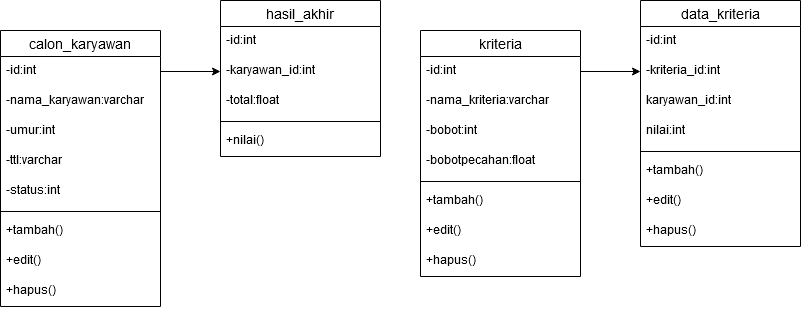

The diagram above was exported from draw.io. Its source (the exported page's mxGraphModel, read from the mxfile embedded in the PNG):
<mxGraphModel dx="868" dy="468" grid="1" gridSize="10" guides="1" tooltips="1" connect="1" arrows="1" fold="1" page="1" pageScale="1" pageWidth="850" pageHeight="1100" math="0" shadow="0">
  <root>
    <mxCell id="0" />
    <mxCell id="1" parent="0" />
    <mxCell id="M0-GZOz1vz0h8mRgEKgK-143" value="calon_karyawan" style="swimlane;fontStyle=0;childLayout=stackLayout;horizontal=1;startSize=26;horizontalStack=0;resizeParent=1;resizeParentMax=0;resizeLast=0;collapsible=1;marginBottom=0;align=center;fontSize=14;" vertex="1" parent="1">
      <mxGeometry x="20" y="370" width="160" height="276" as="geometry" />
    </mxCell>
    <mxCell id="M0-GZOz1vz0h8mRgEKgK-144" value="-id:int" style="text;strokeColor=none;fillColor=none;spacingLeft=4;spacingRight=4;overflow=hidden;rotatable=0;points=[[0,0.5],[1,0.5]];portConstraint=eastwest;fontSize=12;" vertex="1" parent="M0-GZOz1vz0h8mRgEKgK-143">
      <mxGeometry y="26" width="160" height="30" as="geometry" />
    </mxCell>
    <mxCell id="M0-GZOz1vz0h8mRgEKgK-145" value="-nama_karyawan:varchar" style="text;strokeColor=none;fillColor=none;spacingLeft=4;spacingRight=4;overflow=hidden;rotatable=0;points=[[0,0.5],[1,0.5]];portConstraint=eastwest;fontSize=12;" vertex="1" parent="M0-GZOz1vz0h8mRgEKgK-143">
      <mxGeometry y="56" width="160" height="30" as="geometry" />
    </mxCell>
    <mxCell id="M0-GZOz1vz0h8mRgEKgK-146" value="-umur:int" style="text;strokeColor=none;fillColor=none;spacingLeft=4;spacingRight=4;overflow=hidden;rotatable=0;points=[[0,0.5],[1,0.5]];portConstraint=eastwest;fontSize=12;" vertex="1" parent="M0-GZOz1vz0h8mRgEKgK-143">
      <mxGeometry y="86" width="160" height="30" as="geometry" />
    </mxCell>
    <mxCell id="M0-GZOz1vz0h8mRgEKgK-148" value="-ttl:varchar" style="text;strokeColor=none;fillColor=none;spacingLeft=4;spacingRight=4;overflow=hidden;rotatable=0;points=[[0,0.5],[1,0.5]];portConstraint=eastwest;fontSize=12;" vertex="1" parent="M0-GZOz1vz0h8mRgEKgK-143">
      <mxGeometry y="116" width="160" height="30" as="geometry" />
    </mxCell>
    <mxCell id="M0-GZOz1vz0h8mRgEKgK-149" value="-status:int" style="text;strokeColor=none;fillColor=none;spacingLeft=4;spacingRight=4;overflow=hidden;rotatable=0;points=[[0,0.5],[1,0.5]];portConstraint=eastwest;fontSize=12;" vertex="1" parent="M0-GZOz1vz0h8mRgEKgK-143">
      <mxGeometry y="146" width="160" height="30" as="geometry" />
    </mxCell>
    <mxCell id="M0-GZOz1vz0h8mRgEKgK-153" value="" style="line;strokeWidth=1;rotatable=0;dashed=0;labelPosition=right;align=left;verticalAlign=middle;spacingTop=0;spacingLeft=6;points=[];portConstraint=eastwest;" vertex="1" parent="M0-GZOz1vz0h8mRgEKgK-143">
      <mxGeometry y="176" width="160" height="10" as="geometry" />
    </mxCell>
    <mxCell id="M0-GZOz1vz0h8mRgEKgK-150" value="+tambah()" style="text;strokeColor=none;fillColor=none;spacingLeft=4;spacingRight=4;overflow=hidden;rotatable=0;points=[[0,0.5],[1,0.5]];portConstraint=eastwest;fontSize=12;" vertex="1" parent="M0-GZOz1vz0h8mRgEKgK-143">
      <mxGeometry y="186" width="160" height="30" as="geometry" />
    </mxCell>
    <mxCell id="M0-GZOz1vz0h8mRgEKgK-151" value="+edit()" style="text;strokeColor=none;fillColor=none;spacingLeft=4;spacingRight=4;overflow=hidden;rotatable=0;points=[[0,0.5],[1,0.5]];portConstraint=eastwest;fontSize=12;" vertex="1" parent="M0-GZOz1vz0h8mRgEKgK-143">
      <mxGeometry y="216" width="160" height="30" as="geometry" />
    </mxCell>
    <mxCell id="M0-GZOz1vz0h8mRgEKgK-152" value="+hapus()" style="text;strokeColor=none;fillColor=none;spacingLeft=4;spacingRight=4;overflow=hidden;rotatable=0;points=[[0,0.5],[1,0.5]];portConstraint=eastwest;fontSize=12;" vertex="1" parent="M0-GZOz1vz0h8mRgEKgK-143">
      <mxGeometry y="246" width="160" height="30" as="geometry" />
    </mxCell>
    <mxCell id="M0-GZOz1vz0h8mRgEKgK-139" value="kriteria" style="swimlane;fontStyle=0;childLayout=stackLayout;horizontal=1;startSize=26;horizontalStack=0;resizeParent=1;resizeParentMax=0;resizeLast=0;collapsible=1;marginBottom=0;align=center;fontSize=14;" vertex="1" parent="1">
      <mxGeometry x="440" y="370" width="160" height="246" as="geometry" />
    </mxCell>
    <mxCell id="M0-GZOz1vz0h8mRgEKgK-140" value="-id:int" style="text;strokeColor=none;fillColor=none;spacingLeft=4;spacingRight=4;overflow=hidden;rotatable=0;points=[[0,0.5],[1,0.5]];portConstraint=eastwest;fontSize=12;" vertex="1" parent="M0-GZOz1vz0h8mRgEKgK-139">
      <mxGeometry y="26" width="160" height="30" as="geometry" />
    </mxCell>
    <mxCell id="M0-GZOz1vz0h8mRgEKgK-141" value="-nama_kriteria:varchar" style="text;strokeColor=none;fillColor=none;spacingLeft=4;spacingRight=4;overflow=hidden;rotatable=0;points=[[0,0.5],[1,0.5]];portConstraint=eastwest;fontSize=12;" vertex="1" parent="M0-GZOz1vz0h8mRgEKgK-139">
      <mxGeometry y="56" width="160" height="30" as="geometry" />
    </mxCell>
    <mxCell id="M0-GZOz1vz0h8mRgEKgK-142" value="-bobot:int" style="text;strokeColor=none;fillColor=none;spacingLeft=4;spacingRight=4;overflow=hidden;rotatable=0;points=[[0,0.5],[1,0.5]];portConstraint=eastwest;fontSize=12;" vertex="1" parent="M0-GZOz1vz0h8mRgEKgK-139">
      <mxGeometry y="86" width="160" height="30" as="geometry" />
    </mxCell>
    <mxCell id="M0-GZOz1vz0h8mRgEKgK-154" value="-bobotpecahan:float" style="text;strokeColor=none;fillColor=none;spacingLeft=4;spacingRight=4;overflow=hidden;rotatable=0;points=[[0,0.5],[1,0.5]];portConstraint=eastwest;fontSize=12;" vertex="1" parent="M0-GZOz1vz0h8mRgEKgK-139">
      <mxGeometry y="116" width="160" height="30" as="geometry" />
    </mxCell>
    <mxCell id="M0-GZOz1vz0h8mRgEKgK-158" value="" style="line;strokeWidth=1;rotatable=0;dashed=0;labelPosition=right;align=left;verticalAlign=middle;spacingTop=0;spacingLeft=6;points=[];portConstraint=eastwest;" vertex="1" parent="M0-GZOz1vz0h8mRgEKgK-139">
      <mxGeometry y="146" width="160" height="10" as="geometry" />
    </mxCell>
    <mxCell id="M0-GZOz1vz0h8mRgEKgK-155" value="+tambah()" style="text;strokeColor=none;fillColor=none;spacingLeft=4;spacingRight=4;overflow=hidden;rotatable=0;points=[[0,0.5],[1,0.5]];portConstraint=eastwest;fontSize=12;" vertex="1" parent="M0-GZOz1vz0h8mRgEKgK-139">
      <mxGeometry y="156" width="160" height="30" as="geometry" />
    </mxCell>
    <mxCell id="M0-GZOz1vz0h8mRgEKgK-156" value="+edit()" style="text;strokeColor=none;fillColor=none;spacingLeft=4;spacingRight=4;overflow=hidden;rotatable=0;points=[[0,0.5],[1,0.5]];portConstraint=eastwest;fontSize=12;" vertex="1" parent="M0-GZOz1vz0h8mRgEKgK-139">
      <mxGeometry y="186" width="160" height="30" as="geometry" />
    </mxCell>
    <mxCell id="M0-GZOz1vz0h8mRgEKgK-157" value="+hapus()" style="text;strokeColor=none;fillColor=none;spacingLeft=4;spacingRight=4;overflow=hidden;rotatable=0;points=[[0,0.5],[1,0.5]];portConstraint=eastwest;fontSize=12;" vertex="1" parent="M0-GZOz1vz0h8mRgEKgK-139">
      <mxGeometry y="216" width="160" height="30" as="geometry" />
    </mxCell>
    <mxCell id="M0-GZOz1vz0h8mRgEKgK-159" value="data_kriteria" style="swimlane;fontStyle=0;childLayout=stackLayout;horizontal=1;startSize=26;horizontalStack=0;resizeParent=1;resizeParentMax=0;resizeLast=0;collapsible=1;marginBottom=0;align=center;fontSize=14;" vertex="1" parent="1">
      <mxGeometry x="660" y="340" width="160" height="246" as="geometry" />
    </mxCell>
    <mxCell id="M0-GZOz1vz0h8mRgEKgK-160" value="-id:int" style="text;strokeColor=none;fillColor=none;spacingLeft=4;spacingRight=4;overflow=hidden;rotatable=0;points=[[0,0.5],[1,0.5]];portConstraint=eastwest;fontSize=12;" vertex="1" parent="M0-GZOz1vz0h8mRgEKgK-159">
      <mxGeometry y="26" width="160" height="30" as="geometry" />
    </mxCell>
    <mxCell id="M0-GZOz1vz0h8mRgEKgK-161" value="-kriteria_id:int" style="text;strokeColor=none;fillColor=none;spacingLeft=4;spacingRight=4;overflow=hidden;rotatable=0;points=[[0,0.5],[1,0.5]];portConstraint=eastwest;fontSize=12;" vertex="1" parent="M0-GZOz1vz0h8mRgEKgK-159">
      <mxGeometry y="56" width="160" height="30" as="geometry" />
    </mxCell>
    <mxCell id="M0-GZOz1vz0h8mRgEKgK-162" value="karyawan_id:int" style="text;strokeColor=none;fillColor=none;spacingLeft=4;spacingRight=4;overflow=hidden;rotatable=0;points=[[0,0.5],[1,0.5]];portConstraint=eastwest;fontSize=12;" vertex="1" parent="M0-GZOz1vz0h8mRgEKgK-159">
      <mxGeometry y="86" width="160" height="30" as="geometry" />
    </mxCell>
    <mxCell id="M0-GZOz1vz0h8mRgEKgK-167" value="nilai:int" style="text;strokeColor=none;fillColor=none;spacingLeft=4;spacingRight=4;overflow=hidden;rotatable=0;points=[[0,0.5],[1,0.5]];portConstraint=eastwest;fontSize=12;" vertex="1" parent="M0-GZOz1vz0h8mRgEKgK-159">
      <mxGeometry y="116" width="160" height="30" as="geometry" />
    </mxCell>
    <mxCell id="M0-GZOz1vz0h8mRgEKgK-172" value="" style="line;strokeWidth=1;rotatable=0;dashed=0;labelPosition=right;align=left;verticalAlign=middle;spacingTop=0;spacingLeft=6;points=[];portConstraint=eastwest;" vertex="1" parent="M0-GZOz1vz0h8mRgEKgK-159">
      <mxGeometry y="146" width="160" height="10" as="geometry" />
    </mxCell>
    <mxCell id="M0-GZOz1vz0h8mRgEKgK-168" value="+tambah()" style="text;strokeColor=none;fillColor=none;spacingLeft=4;spacingRight=4;overflow=hidden;rotatable=0;points=[[0,0.5],[1,0.5]];portConstraint=eastwest;fontSize=12;" vertex="1" parent="M0-GZOz1vz0h8mRgEKgK-159">
      <mxGeometry y="156" width="160" height="30" as="geometry" />
    </mxCell>
    <mxCell id="M0-GZOz1vz0h8mRgEKgK-169" value="+edit()" style="text;strokeColor=none;fillColor=none;spacingLeft=4;spacingRight=4;overflow=hidden;rotatable=0;points=[[0,0.5],[1,0.5]];portConstraint=eastwest;fontSize=12;" vertex="1" parent="M0-GZOz1vz0h8mRgEKgK-159">
      <mxGeometry y="186" width="160" height="30" as="geometry" />
    </mxCell>
    <mxCell id="M0-GZOz1vz0h8mRgEKgK-170" value="+hapus()" style="text;strokeColor=none;fillColor=none;spacingLeft=4;spacingRight=4;overflow=hidden;rotatable=0;points=[[0,0.5],[1,0.5]];portConstraint=eastwest;fontSize=12;" vertex="1" parent="M0-GZOz1vz0h8mRgEKgK-159">
      <mxGeometry y="216" width="160" height="30" as="geometry" />
    </mxCell>
    <mxCell id="M0-GZOz1vz0h8mRgEKgK-163" value="hasil_akhir" style="swimlane;fontStyle=0;childLayout=stackLayout;horizontal=1;startSize=26;horizontalStack=0;resizeParent=1;resizeParentMax=0;resizeLast=0;collapsible=1;marginBottom=0;align=center;fontSize=14;" vertex="1" parent="1">
      <mxGeometry x="240" y="340" width="160" height="156" as="geometry" />
    </mxCell>
    <mxCell id="M0-GZOz1vz0h8mRgEKgK-164" value="-id:int" style="text;strokeColor=none;fillColor=none;spacingLeft=4;spacingRight=4;overflow=hidden;rotatable=0;points=[[0,0.5],[1,0.5]];portConstraint=eastwest;fontSize=12;" vertex="1" parent="M0-GZOz1vz0h8mRgEKgK-163">
      <mxGeometry y="26" width="160" height="30" as="geometry" />
    </mxCell>
    <mxCell id="M0-GZOz1vz0h8mRgEKgK-165" value="-karyawan_id:int" style="text;strokeColor=none;fillColor=none;spacingLeft=4;spacingRight=4;overflow=hidden;rotatable=0;points=[[0,0.5],[1,0.5]];portConstraint=eastwest;fontSize=12;" vertex="1" parent="M0-GZOz1vz0h8mRgEKgK-163">
      <mxGeometry y="56" width="160" height="30" as="geometry" />
    </mxCell>
    <mxCell id="M0-GZOz1vz0h8mRgEKgK-166" value="-total:float" style="text;strokeColor=none;fillColor=none;spacingLeft=4;spacingRight=4;overflow=hidden;rotatable=0;points=[[0,0.5],[1,0.5]];portConstraint=eastwest;fontSize=12;" vertex="1" parent="M0-GZOz1vz0h8mRgEKgK-163">
      <mxGeometry y="86" width="160" height="30" as="geometry" />
    </mxCell>
    <mxCell id="M0-GZOz1vz0h8mRgEKgK-176" value="" style="line;strokeWidth=1;rotatable=0;dashed=0;labelPosition=right;align=left;verticalAlign=middle;spacingTop=0;spacingLeft=6;points=[];portConstraint=eastwest;" vertex="1" parent="M0-GZOz1vz0h8mRgEKgK-163">
      <mxGeometry y="116" width="160" height="10" as="geometry" />
    </mxCell>
    <mxCell id="M0-GZOz1vz0h8mRgEKgK-173" value="+nilai()" style="text;strokeColor=none;fillColor=none;spacingLeft=4;spacingRight=4;overflow=hidden;rotatable=0;points=[[0,0.5],[1,0.5]];portConstraint=eastwest;fontSize=12;" vertex="1" parent="M0-GZOz1vz0h8mRgEKgK-163">
      <mxGeometry y="126" width="160" height="30" as="geometry" />
    </mxCell>
    <mxCell id="M0-GZOz1vz0h8mRgEKgK-180" style="edgeStyle=orthogonalEdgeStyle;rounded=0;orthogonalLoop=1;jettySize=auto;html=1;exitX=1;exitY=0.5;exitDx=0;exitDy=0;entryX=0;entryY=0.5;entryDx=0;entryDy=0;" edge="1" parent="1" source="M0-GZOz1vz0h8mRgEKgK-144" target="M0-GZOz1vz0h8mRgEKgK-165">
      <mxGeometry relative="1" as="geometry" />
    </mxCell>
    <mxCell id="M0-GZOz1vz0h8mRgEKgK-181" style="edgeStyle=orthogonalEdgeStyle;rounded=0;orthogonalLoop=1;jettySize=auto;html=1;exitX=1;exitY=0.5;exitDx=0;exitDy=0;entryX=0;entryY=0.5;entryDx=0;entryDy=0;" edge="1" parent="1" source="M0-GZOz1vz0h8mRgEKgK-140" target="M0-GZOz1vz0h8mRgEKgK-161">
      <mxGeometry relative="1" as="geometry" />
    </mxCell>
  </root>
</mxGraphModel>